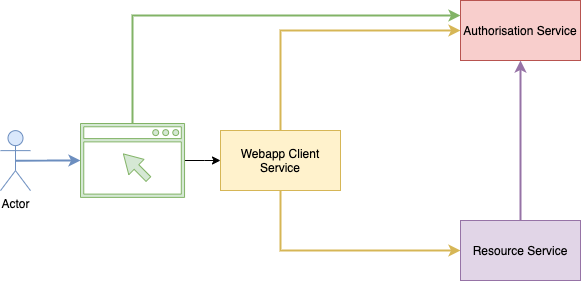

The diagram above was exported from draw.io. Its source (the exported page's mxGraphModel, read from the mxfile embedded in the PNG):
<mxGraphModel dx="946" dy="613" grid="1" gridSize="10" guides="1" tooltips="1" connect="1" arrows="1" fold="1" page="1" pageScale="1" pageWidth="850" pageHeight="1100" math="0" shadow="0">
  <root>
    <mxCell id="0" />
    <mxCell id="1" parent="0" />
    <mxCell id="fxFQdyju10zzhZ8SIUQI-16" style="edgeStyle=orthogonalEdgeStyle;rounded=0;orthogonalLoop=1;jettySize=auto;html=1;exitX=0.5;exitY=0;exitDx=0;exitDy=0;entryX=0;entryY=0.5;entryDx=0;entryDy=0;fillColor=#fff2cc;strokeColor=#d6b656;strokeWidth=2;" edge="1" parent="1" source="fxFQdyju10zzhZ8SIUQI-1" target="fxFQdyju10zzhZ8SIUQI-2">
      <mxGeometry relative="1" as="geometry" />
    </mxCell>
    <mxCell id="fxFQdyju10zzhZ8SIUQI-17" style="edgeStyle=orthogonalEdgeStyle;rounded=0;orthogonalLoop=1;jettySize=auto;html=1;exitX=0.5;exitY=1;exitDx=0;exitDy=0;entryX=0;entryY=0.5;entryDx=0;entryDy=0;fillColor=#fff2cc;strokeColor=#d6b656;strokeWidth=2;" edge="1" parent="1" source="fxFQdyju10zzhZ8SIUQI-1" target="fxFQdyju10zzhZ8SIUQI-4">
      <mxGeometry relative="1" as="geometry" />
    </mxCell>
    <mxCell id="fxFQdyju10zzhZ8SIUQI-1" value="Webapp Client Service" style="rounded=0;whiteSpace=wrap;html=1;fillColor=#fff2cc;strokeColor=#d6b656;" vertex="1" parent="1">
      <mxGeometry x="280" y="270" width="120" height="60" as="geometry" />
    </mxCell>
    <mxCell id="fxFQdyju10zzhZ8SIUQI-2" value="Authorisation Service" style="rounded=0;whiteSpace=wrap;html=1;fillColor=#f8cecc;strokeColor=#b85450;" vertex="1" parent="1">
      <mxGeometry x="520" y="140" width="120" height="60" as="geometry" />
    </mxCell>
    <mxCell id="fxFQdyju10zzhZ8SIUQI-18" style="edgeStyle=orthogonalEdgeStyle;rounded=0;orthogonalLoop=1;jettySize=auto;html=1;exitX=0.5;exitY=0;exitDx=0;exitDy=0;entryX=0.5;entryY=1;entryDx=0;entryDy=0;fillColor=#e1d5e7;strokeColor=#9673a6;strokeWidth=2;" edge="1" parent="1" source="fxFQdyju10zzhZ8SIUQI-4" target="fxFQdyju10zzhZ8SIUQI-2">
      <mxGeometry relative="1" as="geometry" />
    </mxCell>
    <mxCell id="fxFQdyju10zzhZ8SIUQI-4" value="Resource Service" style="rounded=0;whiteSpace=wrap;html=1;fillColor=#e1d5e7;strokeColor=#9673a6;" vertex="1" parent="1">
      <mxGeometry x="520" y="360" width="120" height="60" as="geometry" />
    </mxCell>
    <mxCell id="fxFQdyju10zzhZ8SIUQI-13" style="edgeStyle=orthogonalEdgeStyle;rounded=0;orthogonalLoop=1;jettySize=auto;html=1;exitX=0.5;exitY=0.5;exitDx=0;exitDy=0;exitPerimeter=0;fillColor=#dae8fc;strokeColor=#6c8ebf;strokeWidth=2;" edge="1" parent="1" source="fxFQdyju10zzhZ8SIUQI-5" target="fxFQdyju10zzhZ8SIUQI-12">
      <mxGeometry relative="1" as="geometry" />
    </mxCell>
    <mxCell id="fxFQdyju10zzhZ8SIUQI-5" value="Actor" style="shape=umlActor;verticalLabelPosition=bottom;labelBackgroundColor=#ffffff;verticalAlign=top;html=1;outlineConnect=0;fillColor=#dae8fc;strokeColor=#6c8ebf;" vertex="1" parent="1">
      <mxGeometry x="60" y="270.13" width="30" height="60" as="geometry" />
    </mxCell>
    <mxCell id="fxFQdyju10zzhZ8SIUQI-14" style="edgeStyle=orthogonalEdgeStyle;rounded=0;orthogonalLoop=1;jettySize=auto;html=1;entryX=0;entryY=0.5;entryDx=0;entryDy=0;" edge="1" parent="1" source="fxFQdyju10zzhZ8SIUQI-12" target="fxFQdyju10zzhZ8SIUQI-1">
      <mxGeometry relative="1" as="geometry" />
    </mxCell>
    <mxCell id="fxFQdyju10zzhZ8SIUQI-19" style="edgeStyle=orthogonalEdgeStyle;rounded=0;orthogonalLoop=1;jettySize=auto;html=1;entryX=0;entryY=0.25;entryDx=0;entryDy=0;strokeWidth=2;fillColor=#d5e8d4;strokeColor=#82b366;" edge="1" parent="1" source="fxFQdyju10zzhZ8SIUQI-12" target="fxFQdyju10zzhZ8SIUQI-2">
      <mxGeometry relative="1" as="geometry">
        <Array as="points">
          <mxPoint x="192" y="155" />
        </Array>
      </mxGeometry>
    </mxCell>
    <mxCell id="fxFQdyju10zzhZ8SIUQI-12" value="" style="pointerEvents=1;shadow=0;dashed=0;html=1;strokeColor=#82b366;fillColor=#d5e8d4;aspect=fixed;labelPosition=center;verticalLabelPosition=bottom;verticalAlign=top;align=center;outlineConnect=0;shape=mxgraph.vvd.web_browser;" vertex="1" parent="1">
      <mxGeometry x="140" y="263" width="104.05" height="73.88" as="geometry" />
    </mxCell>
  </root>
</mxGraphModel>